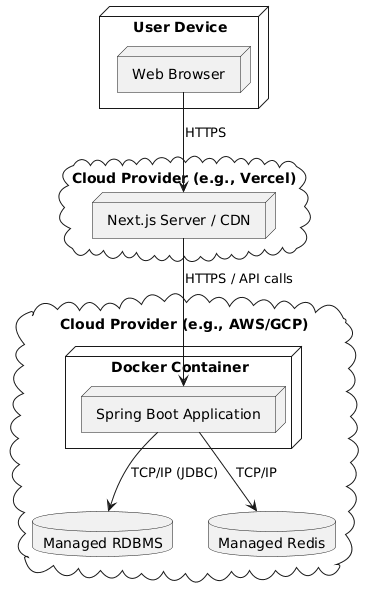

The diagram above was rendered by PlantUML. Its source (embedded in the PNG):
@startuml
node "User Device" as device {
  node "Web Browser" as browser
}

cloud "Cloud Provider (e.g., Vercel)" as frontendCloud {
  node "Next.js Server / CDN" as nextjs
}

cloud "Cloud Provider (e.g., AWS/GCP)" as backendCloud {
  node "Docker Container" as container {
    node "Spring Boot Application" as spring
  }
  
  database "Managed RDBMS" as rdbms
  database "Managed Redis" as managedRedis
}

browser --> nextjs : HTTPS
nextjs --> spring : HTTPS / API calls
spring --> rdbms : TCP/IP (JDBC)
spring --> managedRedis : TCP/IP
@enduml